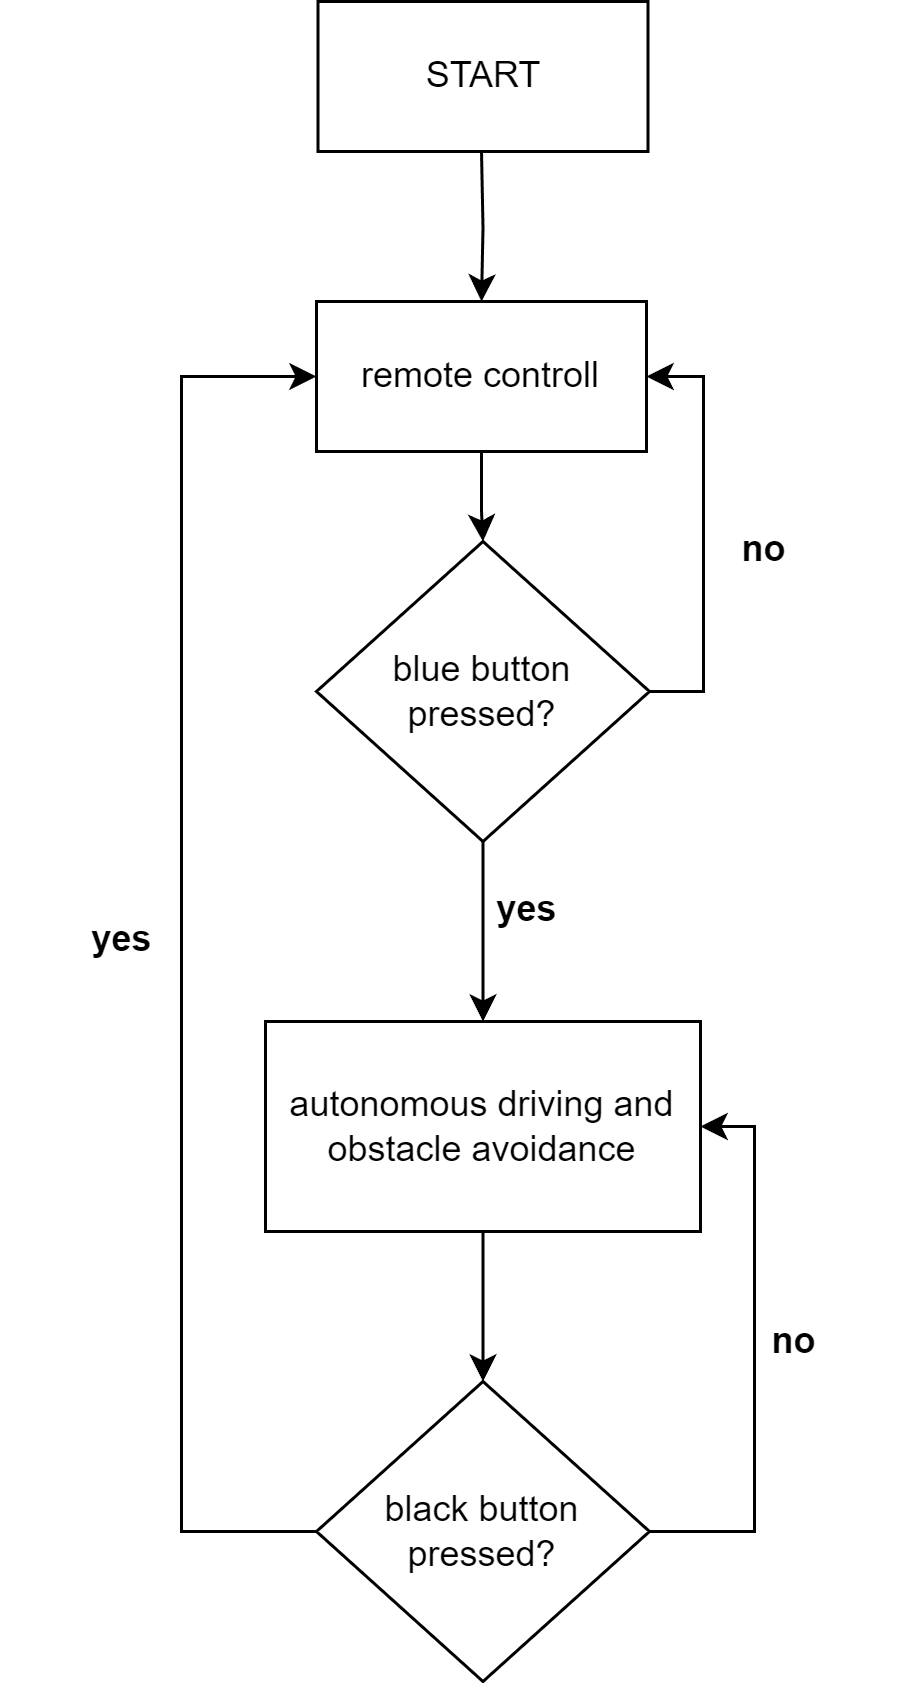

The diagram above was exported from draw.io. Its source (the exported page's mxGraphModel, read from the mxfile embedded in the PNG):
<mxGraphModel dx="1761" dy="838" grid="1" gridSize="10" guides="1" tooltips="1" connect="1" arrows="1" fold="1" page="1" pageScale="1" pageWidth="827" pageHeight="1169" math="0" shadow="0">
  <root>
    <mxCell id="0" />
    <mxCell id="1" parent="0" />
    <mxCell id="z5UT8p3wO0F8x_NnzTQm-8" style="edgeStyle=orthogonalEdgeStyle;rounded=0;orthogonalLoop=1;jettySize=auto;html=1;entryX=1;entryY=0.5;entryDx=0;entryDy=0;" edge="1" parent="1" source="z5UT8p3wO0F8x_NnzTQm-1" target="z5UT8p3wO0F8x_NnzTQm-6">
      <mxGeometry relative="1" as="geometry">
        <Array as="points">
          <mxPoint x="434" y="360" />
          <mxPoint x="434" y="255" />
        </Array>
      </mxGeometry>
    </mxCell>
    <mxCell id="z5UT8p3wO0F8x_NnzTQm-13" style="edgeStyle=orthogonalEdgeStyle;rounded=0;orthogonalLoop=1;jettySize=auto;html=1;entryX=0.5;entryY=0;entryDx=0;entryDy=0;" edge="1" parent="1" source="z5UT8p3wO0F8x_NnzTQm-1" target="z5UT8p3wO0F8x_NnzTQm-12">
      <mxGeometry relative="1" as="geometry" />
    </mxCell>
    <mxCell id="z5UT8p3wO0F8x_NnzTQm-1" value="blue button pressed?" style="rhombus;whiteSpace=wrap;html=1;" vertex="1" parent="1">
      <mxGeometry x="305" y="310" width="111" height="100" as="geometry" />
    </mxCell>
    <mxCell id="z5UT8p3wO0F8x_NnzTQm-7" style="edgeStyle=orthogonalEdgeStyle;rounded=0;orthogonalLoop=1;jettySize=auto;html=1;entryX=0.5;entryY=0;entryDx=0;entryDy=0;" edge="1" parent="1" target="z5UT8p3wO0F8x_NnzTQm-6">
      <mxGeometry relative="1" as="geometry">
        <mxPoint x="360" y="180" as="sourcePoint" />
      </mxGeometry>
    </mxCell>
    <mxCell id="z5UT8p3wO0F8x_NnzTQm-4" value="START" style="html=1;whiteSpace=wrap;" vertex="1" parent="1">
      <mxGeometry x="305.5" y="130" width="110" height="50" as="geometry" />
    </mxCell>
    <mxCell id="z5UT8p3wO0F8x_NnzTQm-10" style="edgeStyle=orthogonalEdgeStyle;rounded=0;orthogonalLoop=1;jettySize=auto;html=1;entryX=0.5;entryY=0;entryDx=0;entryDy=0;" edge="1" parent="1" source="z5UT8p3wO0F8x_NnzTQm-6" target="z5UT8p3wO0F8x_NnzTQm-1">
      <mxGeometry relative="1" as="geometry" />
    </mxCell>
    <mxCell id="z5UT8p3wO0F8x_NnzTQm-6" value="remote controll" style="html=1;whiteSpace=wrap;" vertex="1" parent="1">
      <mxGeometry x="305" y="230" width="110" height="50" as="geometry" />
    </mxCell>
    <mxCell id="z5UT8p3wO0F8x_NnzTQm-9" value="no" style="text;align=center;fontStyle=1;verticalAlign=middle;spacingLeft=3;spacingRight=3;strokeColor=none;rotatable=0;points=[[0,0.5],[1,0.5]];portConstraint=eastwest;html=1;" vertex="1" parent="1">
      <mxGeometry x="414" y="300" width="80" height="26" as="geometry" />
    </mxCell>
    <mxCell id="z5UT8p3wO0F8x_NnzTQm-11" value="yes" style="text;align=center;fontStyle=1;verticalAlign=middle;spacingLeft=3;spacingRight=3;strokeColor=none;rotatable=0;points=[[0,0.5],[1,0.5]];portConstraint=eastwest;html=1;" vertex="1" parent="1">
      <mxGeometry x="335" y="420" width="80" height="26" as="geometry" />
    </mxCell>
    <mxCell id="z5UT8p3wO0F8x_NnzTQm-18" style="edgeStyle=orthogonalEdgeStyle;rounded=0;orthogonalLoop=1;jettySize=auto;html=1;entryX=0.5;entryY=0;entryDx=0;entryDy=0;" edge="1" parent="1" source="z5UT8p3wO0F8x_NnzTQm-12" target="z5UT8p3wO0F8x_NnzTQm-14">
      <mxGeometry relative="1" as="geometry" />
    </mxCell>
    <mxCell id="z5UT8p3wO0F8x_NnzTQm-12" value="autonomous driving and obstacle avoidance" style="html=1;whiteSpace=wrap;" vertex="1" parent="1">
      <mxGeometry x="288" y="470" width="145" height="70" as="geometry" />
    </mxCell>
    <mxCell id="z5UT8p3wO0F8x_NnzTQm-16" style="edgeStyle=orthogonalEdgeStyle;rounded=0;orthogonalLoop=1;jettySize=auto;html=1;entryX=1;entryY=0.5;entryDx=0;entryDy=0;" edge="1" parent="1" source="z5UT8p3wO0F8x_NnzTQm-14" target="z5UT8p3wO0F8x_NnzTQm-12">
      <mxGeometry relative="1" as="geometry">
        <Array as="points">
          <mxPoint x="451" y="640" />
          <mxPoint x="451" y="505" />
        </Array>
      </mxGeometry>
    </mxCell>
    <mxCell id="z5UT8p3wO0F8x_NnzTQm-19" style="edgeStyle=orthogonalEdgeStyle;rounded=0;orthogonalLoop=1;jettySize=auto;html=1;entryX=0;entryY=0.5;entryDx=0;entryDy=0;" edge="1" parent="1" source="z5UT8p3wO0F8x_NnzTQm-14" target="z5UT8p3wO0F8x_NnzTQm-6">
      <mxGeometry relative="1" as="geometry">
        <Array as="points">
          <mxPoint x="260" y="640" />
          <mxPoint x="260" y="255" />
        </Array>
      </mxGeometry>
    </mxCell>
    <mxCell id="z5UT8p3wO0F8x_NnzTQm-14" value="black button pressed?" style="rhombus;whiteSpace=wrap;html=1;" vertex="1" parent="1">
      <mxGeometry x="305" y="590" width="111" height="100" as="geometry" />
    </mxCell>
    <mxCell id="z5UT8p3wO0F8x_NnzTQm-17" value="no" style="text;align=center;fontStyle=1;verticalAlign=middle;spacingLeft=3;spacingRight=3;strokeColor=none;rotatable=0;points=[[0,0.5],[1,0.5]];portConstraint=eastwest;html=1;" vertex="1" parent="1">
      <mxGeometry x="424" y="564" width="80" height="26" as="geometry" />
    </mxCell>
    <mxCell id="z5UT8p3wO0F8x_NnzTQm-20" value="yes" style="text;align=center;fontStyle=1;verticalAlign=middle;spacingLeft=3;spacingRight=3;strokeColor=none;rotatable=0;points=[[0,0.5],[1,0.5]];portConstraint=eastwest;html=1;" vertex="1" parent="1">
      <mxGeometry x="200" y="430" width="80" height="26" as="geometry" />
    </mxCell>
  </root>
</mxGraphModel>